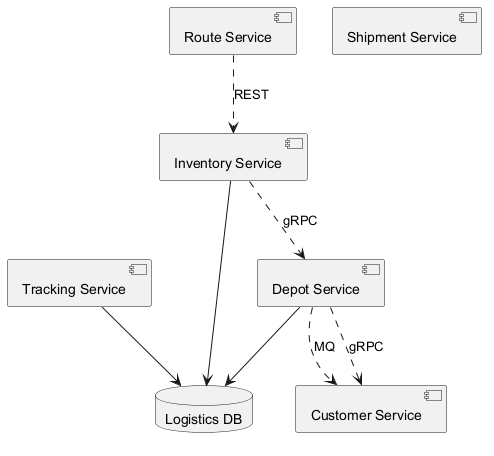

The diagram above was rendered by PlantUML. Its source (embedded in the PNG):
@startuml

component "Customer Service" as C_CustomerService
component "Shipment Service" as C_ShipmentService
component "Depot Service" as C_DepotService
component "Tracking Service" as C_TrackingService
component "Route Service" as C_RouteService
component "Inventory Service" as C_InventoryService
database "Logistics DB" as DB_logistics
C_DepotService --> DB_logistics
C_TrackingService --> DB_logistics
C_InventoryService --> DB_logistics
C_RouteService ..> C_InventoryService : REST
C_InventoryService ..> C_DepotService : gRPC
C_DepotService ..> C_CustomerService : MQ
C_DepotService ..> C_CustomerService : gRPC
@enduml